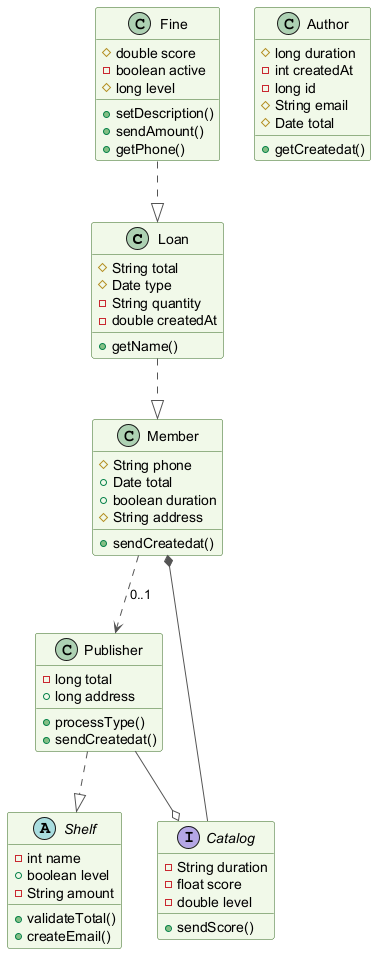

The diagram above was rendered by PlantUML. Its source (embedded in the PNG):
@startuml
skinparam backgroundColor #FFFFFF
skinparam classBackgroundColor #F1F8E9
skinparam classBorderColor #33691E
skinparam ArrowColor #555555
class Loan {
  #String total
  #Date type
  -String quantity
  -double createdAt
  +getName()
}
class Publisher {
  -long total
  +long address
  +processType()
  +sendCreatedat()
}
abstract class Shelf {
  -int name
  +boolean level
  -String amount
  +validateTotal()
  +createEmail()
}
class Member {
  #String phone
  +Date total
  +boolean duration
  #String address
  +sendCreatedat()
}
interface Catalog {
  -String duration
  -float score
  -double level
  +sendScore()
}
class Fine {
  #double score
  -boolean active
  #long level
  +setDescription()
  +sendAmount()
  +getPhone()
}
class Author {
  #long duration
  -int createdAt
  -long id
  #String email
  #Date total
  +getCreatedat()
}
Publisher ..|> Shelf
Publisher --o Catalog
Member ..> Publisher : "0..1"
Catalog --* Member
Fine ..|> Loan
Loan ..|> Member
@enduml